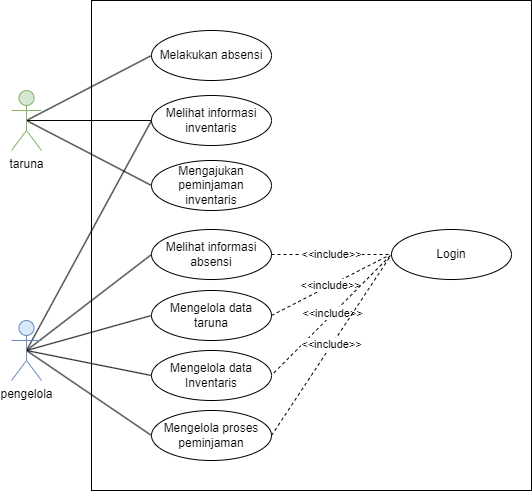

The diagram above was exported from draw.io. Its source (the exported page's mxGraphModel, read from the mxfile embedded in the PNG):
<mxGraphModel dx="1352" dy="703" grid="1" gridSize="10" guides="1" tooltips="1" connect="1" arrows="1" fold="1" page="1" pageScale="1" pageWidth="1169" pageHeight="827" math="0" shadow="0">
  <root>
    <mxCell id="0" />
    <mxCell id="1" parent="0" />
    <mxCell id="26" value="" style="rounded=0;whiteSpace=wrap;html=1;fillColor=none;" vertex="1" parent="1">
      <mxGeometry x="440" y="160" width="440" height="490" as="geometry" />
    </mxCell>
    <mxCell id="5" style="edgeStyle=none;html=1;endArrow=none;endFill=0;entryX=0;entryY=0.5;entryDx=0;entryDy=0;exitX=0.5;exitY=0.5;exitDx=0;exitDy=0;exitPerimeter=0;" edge="1" parent="1" source="2" target="6">
      <mxGeometry relative="1" as="geometry">
        <mxPoint x="470" y="220" as="targetPoint" />
      </mxGeometry>
    </mxCell>
    <mxCell id="8" style="edgeStyle=none;html=1;exitX=0.5;exitY=0.5;exitDx=0;exitDy=0;exitPerimeter=0;entryX=0;entryY=0.5;entryDx=0;entryDy=0;endArrow=none;endFill=0;" edge="1" parent="1" source="2" target="7">
      <mxGeometry relative="1" as="geometry" />
    </mxCell>
    <mxCell id="10" style="edgeStyle=none;html=1;exitX=0.5;exitY=0.5;exitDx=0;exitDy=0;exitPerimeter=0;entryX=0;entryY=0.5;entryDx=0;entryDy=0;endArrow=none;endFill=0;" edge="1" parent="1" source="2" target="9">
      <mxGeometry relative="1" as="geometry" />
    </mxCell>
    <mxCell id="2" value="taruna" style="shape=umlActor;verticalLabelPosition=bottom;verticalAlign=top;html=1;outlineConnect=0;fillColor=#d5e8d4;strokeColor=#82b366;" vertex="1" parent="1">
      <mxGeometry x="360" y="250" width="30" height="60" as="geometry" />
    </mxCell>
    <mxCell id="13" style="edgeStyle=none;html=1;exitX=0.5;exitY=0.5;exitDx=0;exitDy=0;exitPerimeter=0;entryX=0;entryY=0.5;entryDx=0;entryDy=0;endArrow=none;endFill=0;" edge="1" parent="1" source="3" target="7">
      <mxGeometry relative="1" as="geometry" />
    </mxCell>
    <mxCell id="14" style="edgeStyle=none;html=1;exitX=0.5;exitY=0.5;exitDx=0;exitDy=0;exitPerimeter=0;entryX=0;entryY=0.5;entryDx=0;entryDy=0;endArrow=none;endFill=0;" edge="1" parent="1" source="3" target="12">
      <mxGeometry relative="1" as="geometry" />
    </mxCell>
    <mxCell id="16" style="edgeStyle=none;html=1;exitX=0.5;exitY=0.5;exitDx=0;exitDy=0;exitPerimeter=0;entryX=0;entryY=0.5;entryDx=0;entryDy=0;endArrow=none;endFill=0;" edge="1" parent="1" source="3" target="15">
      <mxGeometry relative="1" as="geometry" />
    </mxCell>
    <mxCell id="19" style="edgeStyle=none;html=1;exitX=0.5;exitY=0.5;exitDx=0;exitDy=0;exitPerimeter=0;entryX=0;entryY=0.5;entryDx=0;entryDy=0;endArrow=none;endFill=0;" edge="1" parent="1" source="3" target="17">
      <mxGeometry relative="1" as="geometry" />
    </mxCell>
    <mxCell id="20" style="edgeStyle=none;html=1;exitX=0.5;exitY=0.5;exitDx=0;exitDy=0;exitPerimeter=0;entryX=0;entryY=0.5;entryDx=0;entryDy=0;endArrow=none;endFill=0;" edge="1" parent="1" source="3" target="18">
      <mxGeometry relative="1" as="geometry" />
    </mxCell>
    <mxCell id="3" value="pengelola" style="shape=umlActor;verticalLabelPosition=bottom;verticalAlign=top;html=1;outlineConnect=0;fillColor=#dae8fc;strokeColor=#6c8ebf;" vertex="1" parent="1">
      <mxGeometry x="360" y="480" width="30" height="60" as="geometry" />
    </mxCell>
    <mxCell id="22" value="&amp;lt;&amp;lt;include&amp;gt;&amp;gt;" style="edgeStyle=none;html=1;endArrow=none;endFill=0;exitX=1;exitY=0.5;exitDx=0;exitDy=0;entryX=0;entryY=0.5;entryDx=0;entryDy=0;dashed=1;" edge="1" parent="1" source="12" target="21">
      <mxGeometry relative="1" as="geometry" />
    </mxCell>
    <mxCell id="6" value="Melakukan absensi" style="ellipse;whiteSpace=wrap;html=1;" vertex="1" parent="1">
      <mxGeometry x="500" y="190" width="120" height="50" as="geometry" />
    </mxCell>
    <mxCell id="7" value="Melihat informasi inventaris" style="ellipse;whiteSpace=wrap;html=1;" vertex="1" parent="1">
      <mxGeometry x="500" y="255" width="120" height="50" as="geometry" />
    </mxCell>
    <mxCell id="9" value="Mengajukan peminjaman inventaris" style="ellipse;whiteSpace=wrap;html=1;" vertex="1" parent="1">
      <mxGeometry x="500" y="320" width="120" height="50" as="geometry" />
    </mxCell>
    <mxCell id="12" value="Melihat informasi absensi" style="ellipse;whiteSpace=wrap;html=1;" vertex="1" parent="1">
      <mxGeometry x="500" y="389" width="120" height="50" as="geometry" />
    </mxCell>
    <mxCell id="15" value="Mengelola data taruna" style="ellipse;whiteSpace=wrap;html=1;" vertex="1" parent="1">
      <mxGeometry x="500" y="450" width="120" height="50" as="geometry" />
    </mxCell>
    <mxCell id="17" value="Mengelola data Inventaris" style="ellipse;whiteSpace=wrap;html=1;" vertex="1" parent="1">
      <mxGeometry x="500" y="510" width="120" height="50" as="geometry" />
    </mxCell>
    <mxCell id="18" value="Mengelola proses peminjaman" style="ellipse;whiteSpace=wrap;html=1;" vertex="1" parent="1">
      <mxGeometry x="500" y="570" width="120" height="50" as="geometry" />
    </mxCell>
    <mxCell id="21" value="Login" style="ellipse;whiteSpace=wrap;html=1;" vertex="1" parent="1">
      <mxGeometry x="740" y="389" width="120" height="50" as="geometry" />
    </mxCell>
    <mxCell id="23" value="&amp;lt;&amp;lt;include&amp;gt;&amp;gt;" style="edgeStyle=none;html=1;endArrow=none;endFill=0;exitX=1;exitY=0.5;exitDx=0;exitDy=0;dashed=1;entryX=-0.019;entryY=0.514;entryDx=0;entryDy=0;entryPerimeter=0;" edge="1" parent="1" source="15" target="21">
      <mxGeometry relative="1" as="geometry">
        <mxPoint x="630" y="424" as="sourcePoint" />
        <mxPoint x="740" y="410" as="targetPoint" />
      </mxGeometry>
    </mxCell>
    <mxCell id="24" value="&amp;lt;&amp;lt;include&amp;gt;&amp;gt;" style="edgeStyle=none;html=1;endArrow=none;endFill=0;exitX=1.021;exitY=0.446;exitDx=0;exitDy=0;dashed=1;entryX=0;entryY=0.5;entryDx=0;entryDy=0;exitPerimeter=0;" edge="1" parent="1" source="17" target="21">
      <mxGeometry relative="1" as="geometry">
        <mxPoint x="630" y="485" as="sourcePoint" />
        <mxPoint x="747.72" y="424.70000000000005" as="targetPoint" />
      </mxGeometry>
    </mxCell>
    <mxCell id="25" value="&amp;lt;&amp;lt;include&amp;gt;&amp;gt;" style="edgeStyle=none;html=1;endArrow=none;endFill=0;exitX=1;exitY=0.5;exitDx=0;exitDy=0;dashed=1;entryX=0;entryY=0.5;entryDx=0;entryDy=0;" edge="1" parent="1" source="18" target="21">
      <mxGeometry relative="1" as="geometry">
        <mxPoint x="632.52" y="542.3" as="sourcePoint" />
        <mxPoint x="750" y="424" as="targetPoint" />
      </mxGeometry>
    </mxCell>
  </root>
</mxGraphModel>